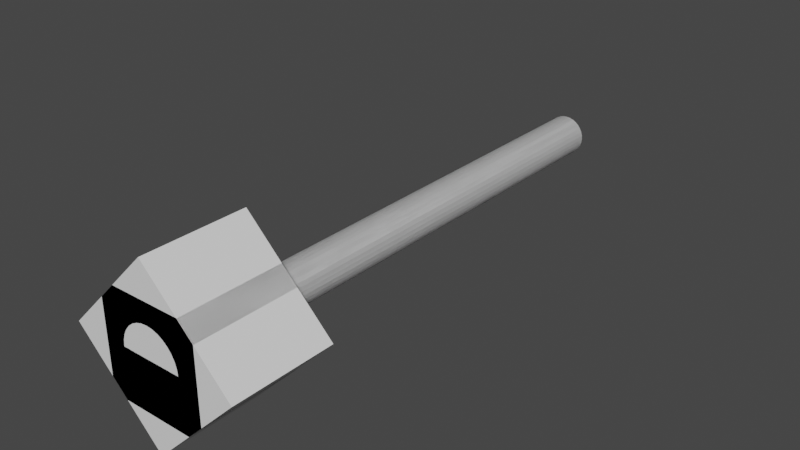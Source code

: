 # Source: BotArm.blend  (saved by Blender 2.92.15; exported with 4.5.12 LTS)
import bpy
from mathutils import Matrix  # noqa: F401  (used for matrix-valued properties, if any)

bpy.ops.wm.read_factory_settings(use_empty=True)
scene = bpy.context.scene
scene.name = 'Scene'

# ---- collections
col_collection = bpy.data.collections.new('Collection'); scene.collection.children.link(col_collection)

# ---- materials (node trees are filled in below, after node groups)
mat_material = bpy.data.materials.new('Material')
mat_material.alpha_threshold = 0.0
mat_material.use_transparent_shadow = False
mat_material.line_color = (0.0, 0.0, 0.0, 1.0)

# ---- material node trees
mat_material.use_nodes = True; mat_material.node_tree.nodes.clear()
_N = mat_material.node_tree.nodes; _L = mat_material.node_tree.links
n0 = _N.new('ShaderNodeOutputMaterial'); n0.name = 'Material Output'; n0.location = (300, 300)
n1 = _N.new('ShaderNodeBsdfPrincipled'); n1.name = 'Principled BSDF'; n1.location = (10, 300)
n1.distribution = 'GGX'
n1.subsurface_method = 'BURLEY'
n1.inputs[2].default_value = 0.4
n1.inputs[3].default_value = 1.45
n1.inputs[27].default_value = (0.0, 0.0, 0.0, 1.0)
n1.inputs[28].default_value = 1.0
_L.new(n1.outputs[0], n0.inputs[0])
n0.is_active_output = True

# ---- world
world_world = bpy.data.worlds.new('World'); scene.world = world_world
world_world.use_nodes = True; world_world.node_tree.nodes.clear()
_N = world_world.node_tree.nodes; _L = world_world.node_tree.links
n0 = _N.new('ShaderNodeOutputWorld'); n0.name = 'World Output'; n0.location = (300, 300)
n1 = _N.new('ShaderNodeBackground'); n1.name = 'Background'; n1.location = (10, 300)
n1.inputs[0].default_value = (0.05088, 0.05088, 0.05088, 1.0)
_L.new(n1.outputs[0], n0.inputs[0])
n0.is_active_output = True
world_world.color = (0.05088, 0.05088, 0.05088)
world_world.use_sun_shadow = False
world_world.sun_shadow_jitter_overblur = 0.0

# ---- meshes
me_cube = bpy.data.meshes.new('Cube')
me_cube.from_pydata([(1.0, 1.0, 1.0), (1.0, 1.0, -1.0), (1.0, -1.0, 1.0), (1.0, -1.0, -1.0), (-1.0, 1.0, 1.0), (-1.0, 1.0, -1.0), (-1.0, -1.0, 1.0), (-1.0, -1.0, -1.0)], [], [(0, 4, 6, 2), (3, 2, 6, 7), (7, 6, 4, 5), (5, 1, 3, 7), (1, 0, 2, 3), (5, 4, 0, 1)])
_uv = me_cube.uv_layers.new(name='UVMap')
_uv.uv.foreach_set('vector', [0.625, 0.5, 0.875, 0.5, 0.875, 0.75, 0.625, 0.75, 0.375, 0.75, 0.625, 0.75, 0.625, 1.0, 0.375, 1.0, 0.375, 0.0, 0.625, 0.0, 0.625, 0.25, 0.375, 0.25, 0.125, 0.5, 0.375, 0.5, 0.375, 0.75, 0.125, 0.75, 0.375, 0.5, 0.625, 0.5, 0.625, 0.75, 0.375, 0.75, 0.375, 0.25, 0.625, 0.25, 0.625, 0.5, 0.375, 0.5])
me_cube.materials.append(mat_material)
me_cube.use_remesh_preserve_volume = False
me_cube.use_remesh_preserve_attributes = False
me_cube.use_mirror_vertex_groups = False
me_cube.update()
me_cylinder = bpy.data.meshes.new('Cylinder')
me_cylinder.from_pydata([(0.0, 1.0, -1.0), (0.0, 1.0, 1.0), (0.1951, 0.9808, -1.0), (0.1951, 0.9808, 1.0), (0.3827, 0.9239, -1.0), (0.3827, 0.9239, 1.0), (0.5556, 0.8315, -1.0), (0.5556, 0.8315, 1.0), (0.7071, 0.7071, -1.0), (0.7071, 0.7071, 1.0), (0.8315, 0.5556, -1.0), (0.8315, 0.5556, 1.0), (0.9239, 0.3827, -1.0), (0.9239, 0.3827, 1.0), (0.9808, 0.1951, -1.0), (0.9808, 0.1951, 1.0), (1.0, 7.55e-08, -1.0), (1.0, 7.55e-08, 1.0), (0.9808, -0.1951, -1.0), (0.9808, -0.1951, 1.0), (0.9239, -0.3827, -1.0), (0.9239, -0.3827, 1.0), (0.8315, -0.5556, -1.0), (0.8315, -0.5556, 1.0), (0.7071, -0.7071, -1.0), (0.7071, -0.7071, 1.0), (0.5556, -0.8315, -1.0), (0.5556, -0.8315, 1.0), (0.3827, -0.9239, -1.0), (0.3827, -0.9239, 1.0), (0.1951, -0.9808, -1.0), (0.1951, -0.9808, 1.0), (-3.258e-07, -1.0, -1.0), (-3.258e-07, -1.0, 1.0), (-0.1951, -0.9808, -1.0), (-0.1951, -0.9808, 1.0), (-0.3827, -0.9239, -1.0), (-0.3827, -0.9239, 1.0), (-0.5556, -0.8315, -1.0), (-0.5556, -0.8315, 1.0), (-0.7071, -0.7071, -1.0), (-0.7071, -0.7071, 1.0), (-0.8315, -0.5556, -1.0), (-0.8315, -0.5556, 1.0), (-0.9239, -0.3827, -1.0), (-0.9239, -0.3827, 1.0), (-0.9808, -0.1951, -1.0), (-0.9808, -0.1951, 1.0), (-1.0, 9.656e-07, -1.0), (-1.0, 9.656e-07, 1.0), (-0.9808, 0.1951, -1.0), (-0.9808, 0.1951, 1.0), (-0.9239, 0.3827, -1.0), (-0.9239, 0.3827, 1.0), (-0.8315, 0.5556, -1.0), (-0.8315, 0.5556, 1.0), (-0.7071, 0.7071, -1.0), (-0.7071, 0.7071, 1.0), (-0.5556, 0.8315, -1.0), (-0.5556, 0.8315, 1.0), (-0.3827, 0.9239, -1.0), (-0.3827, 0.9239, 1.0), (-0.1951, 0.9808, -1.0), (-0.1951, 0.9808, 1.0)], [], [(0, 1, 3, 2), (2, 3, 5, 4), (4, 5, 7, 6), (6, 7, 9, 8), (8, 9, 11, 10), (10, 11, 13, 12), (12, 13, 15, 14), (14, 15, 17, 16), (16, 17, 19, 18), (18, 19, 21, 20), (20, 21, 23, 22), (22, 23, 25, 24), (24, 25, 27, 26), (26, 27, 29, 28), (28, 29, 31, 30), (30, 31, 33, 32), (32, 33, 35, 34), (34, 35, 37, 36), (36, 37, 39, 38), (38, 39, 41, 40), (40, 41, 43, 42), (42, 43, 45, 44), (44, 45, 47, 46), (46, 47, 49, 48), (48, 49, 51, 50), (50, 51, 53, 52), (52, 53, 55, 54), (54, 55, 57, 56), (56, 57, 59, 58), (58, 59, 61, 60), (3, 1, 63, 61, 59, 57, 55, 53, 51, 49, 47, 45, 43, 41, 39, 37, 35, 33, 31, 29, 27, 25, 23, 21, 19, 17, 15, 13, 11, 9, 7, 5), (60, 61, 63, 62), (62, 63, 1, 0), (0, 2, 4, 6, 8, 10, 12, 14, 16, 18, 20, 22, 24, 26, 28, 30, 32, 34, 36, 38, 40, 42, 44, 46, 48, 50, 52, 54, 56, 58, 60, 62)])
_uv = me_cylinder.uv_layers.new(name='UVMap')
_uv.uv.foreach_set('vector', [1.0, 0.5, 1.0, 1.0, 0.9688, 1.0, 0.9688, 0.5, 0.9688, 0.5, 0.9688, 1.0, 0.9375, 1.0, 0.9375, 0.5, 0.9375, 0.5, 0.9375, 1.0, 0.9062, 1.0, 0.9062, 0.5, 0.9062, 0.5, 0.9062, 1.0, 0.875, 1.0, 0.875, 0.5, 0.875, 0.5, 0.875, 1.0, 0.8438, 1.0, 0.8438, 0.5, 0.8438, 0.5, 0.8438, 1.0, 0.8125, 1.0, 0.8125, 0.5, 0.8125, 0.5, 0.8125, 1.0, 0.7812, 1.0, 0.7812, 0.5, 0.7812, 0.5, 0.7812, 1.0, 0.75, 1.0, 0.75, 0.5, 0.75, 0.5, 0.75, 1.0, 0.7188, 1.0, 0.7188, 0.5, 0.7188, 0.5, 0.7188, 1.0, 0.6875, 1.0, 0.6875, 0.5, 0.6875, 0.5, 0.6875, 1.0, 0.6562, 1.0, 0.6562, 0.5, 0.6562, 0.5, 0.6562, 1.0, 0.625, 1.0, 0.625, 0.5, 0.625, 0.5, 0.625, 1.0, 0.5938, 1.0, 0.5938, 0.5, 0.5938, 0.5, 0.5938, 1.0, 0.5625, 1.0, 0.5625, 0.5, 0.5625, 0.5, 0.5625, 1.0, 0.5312, 1.0, 0.5312, 0.5, 0.5312, 0.5, 0.5312, 1.0, 0.5, 1.0, 0.5, 0.5, 0.5, 0.5, 0.5, 1.0, 0.4688, 1.0, 0.4688, 0.5, 0.4688, 0.5, 0.4688, 1.0, 0.4375, 1.0, 0.4375, 0.5, 0.4375, 0.5, 0.4375, 1.0, 0.4062, 1.0, 0.4062, 0.5, 0.4062, 0.5, 0.4062, 1.0, 0.375, 1.0, 0.375, 0.5, 0.375, 0.5, 0.375, 1.0, 0.3438, 1.0, 0.3438, 0.5, 0.3438, 0.5, 0.3438, 1.0, 0.3125, 1.0, 0.3125, 0.5, 0.3125, 0.5, 0.3125, 1.0, 0.2812, 1.0, 0.2812, 0.5, 0.2812, 0.5, 0.2812, 1.0, 0.25, 1.0, 0.25, 0.5, 0.25, 0.5, 0.25, 1.0, 0.2188, 1.0, 0.2188, 0.5, 0.2188, 0.5, 0.2188, 1.0, 0.1875, 1.0, 0.1875, 0.5, 0.1875, 0.5, 0.1875, 1.0, 0.1562, 1.0, 0.1562, 0.5, 0.1562, 0.5, 0.1562, 1.0, 0.125, 1.0, 0.125, 0.5, 0.125, 0.5, 0.125, 1.0, 0.09375, 1.0, 0.09375, 0.5, 0.09375, 0.5, 0.09375, 1.0, 0.0625, 1.0, 0.0625, 0.5, 0.2968, 0.4854, 0.25, 0.49, 0.2032, 0.4854, 0.1582, 0.4717, 0.1167, 0.4496, 0.08029, 0.4197, 0.05045, 0.3833, 0.02827, 0.3418, 0.01461, 0.2968, 0.01, 0.25, 0.01461, 0.2032, 0.02827, 0.1582, 0.05045, 0.1167, 0.08029, 0.08029, 0.1167, 0.05045, 0.1582, 0.02827, 0.2032, 0.01461, 0.25, 0.01, 0.2968, 0.01461, 0.3418, 0.02827, 0.3833, 0.05045, 0.4197, 0.08029, 0.4496, 0.1167, 0.4717, 0.1582, 0.4854, 0.2032, 0.49, 0.25, 0.4854, 0.2968, 0.4717, 0.3418, 0.4496, 0.3833, 0.4197, 0.4197, 0.3833, 0.4496, 0.3418, 0.4717, 0.0625, 0.5, 0.0625, 1.0, 0.03125, 1.0, 0.03125, 0.5, 0.03125, 0.5, 0.03125, 1.0, 0.0, 1.0, 0.0, 0.5, 0.75, 0.49, 0.7968, 0.4854, 0.8418, 0.4717, 0.8833, 0.4496, 0.9197, 0.4197, 0.9496, 0.3833, 0.9717, 0.3418, 0.9854, 0.2968, 0.99, 0.25, 0.9854, 0.2032, 0.9717, 0.1582, 0.9496, 0.1167, 0.9197, 0.08029, 0.8833, 0.05045, 0.8418, 0.02827, 0.7968, 0.01461, 0.75, 0.01, 0.7032, 0.01461, 0.6582, 0.02827, 0.6167, 0.05045, 0.5803, 0.08029, 0.5504, 0.1167, 0.5283, 0.1582, 0.5146, 0.2032, 0.51, 0.25, 0.5146, 0.2968, 0.5283, 0.3418, 0.5504, 0.3833, 0.5803, 0.4197, 0.6167, 0.4496, 0.6582, 0.4717, 0.7032, 0.4854])
me_cylinder.use_remesh_fix_poles = True
me_cylinder.use_remesh_preserve_attributes = False
me_cylinder.use_mirror_vertex_groups = False
me_cylinder.update()
me_cube_001 = bpy.data.meshes.new('Cube.001')
me_cube_001.from_pydata([(-1.0, -1.0, -1.0), (-1.0, -1.0, 1.0), (-1.0, 1.0, -1.0), (-1.0, 1.0, 1.0), (1.0, -1.0, -1.0), (1.0, -1.0, 1.0), (1.0, 1.0, -1.0), (1.0, 1.0, 1.0)], [], [(0, 1, 3, 2), (2, 3, 7, 6), (6, 7, 5, 4), (4, 5, 1, 0), (2, 6, 4, 0), (7, 3, 1, 5)])
_uv = me_cube_001.uv_layers.new(name='UVMap')
_uv.uv.foreach_set('vector', [0.375, 0.0, 0.625, 0.0, 0.625, 0.25, 0.375, 0.25, 0.375, 0.25, 0.625, 0.25, 0.625, 0.5, 0.375, 0.5, 0.375, 0.5, 0.625, 0.5, 0.625, 0.75, 0.375, 0.75, 0.375, 0.75, 0.625, 0.75, 0.625, 1.0, 0.375, 1.0, 0.125, 0.5, 0.375, 0.5, 0.375, 0.75, 0.125, 0.75, 0.625, 0.5, 0.875, 0.5, 0.875, 0.75, 0.625, 0.75])
me_cube_001.use_remesh_fix_poles = True
me_cube_001.use_remesh_preserve_attributes = False
me_cube_001.use_mirror_vertex_groups = False
me_cube_001.update()
me_cylinder_001 = bpy.data.meshes.new('Cylinder.001')
me_cylinder_001.from_pydata([(0.0, 1.0, -1.0), (0.0, 1.0, 1.0), (0.1951, 0.9808, -1.0), (0.1951, 0.9808, 1.0), (0.3827, 0.9239, -1.0), (0.3827, 0.9239, 1.0), (0.5556, 0.8315, -1.0), (0.5556, 0.8315, 1.0), (0.7071, 0.7071, -1.0), (0.7071, 0.7071, 1.0), (0.8315, 0.5556, -1.0), (0.8315, 0.5556, 1.0), (0.9239, 0.3827, -1.0), (0.9239, 0.3827, 1.0), (0.9808, 0.1951, -1.0), (0.9808, 0.1951, 1.0), (1.0, 7.55e-08, -1.0), (1.0, 7.55e-08, 1.0), (0.9808, -0.1951, -1.0), (0.9808, -0.1951, 1.0), (0.9239, -0.3827, -1.0), (0.9239, -0.3827, 1.0), (0.8315, -0.5556, -1.0), (0.8315, -0.5556, 1.0), (0.7071, -0.7071, -1.0), (0.7071, -0.7071, 1.0), (0.5556, -0.8315, -1.0), (0.5556, -0.8315, 1.0), (0.3827, -0.9239, -1.0), (0.3827, -0.9239, 1.0), (0.1951, -0.9808, -1.0), (0.1951, -0.9808, 1.0), (-3.258e-07, -1.0, -1.0), (-3.258e-07, -1.0, 1.0), (-0.1951, -0.9808, -1.0), (-0.1951, -0.9808, 1.0), (-0.3827, -0.9239, -1.0), (-0.3827, -0.9239, 1.0), (-0.5556, -0.8315, -1.0), (-0.5556, -0.8315, 1.0), (-0.7071, -0.7071, -1.0), (-0.7071, -0.7071, 1.0), (-0.8315, -0.5556, -1.0), (-0.8315, -0.5556, 1.0), (-0.9239, -0.3827, -1.0), (-0.9239, -0.3827, 1.0), (-0.9808, -0.1951, -1.0), (-0.9808, -0.1951, 1.0), (-1.0, 9.656e-07, -1.0), (-1.0, 9.656e-07, 1.0), (-0.9808, 0.1951, -1.0), (-0.9808, 0.1951, 1.0), (-0.9239, 0.3827, -1.0), (-0.9239, 0.3827, 1.0), (-0.8315, 0.5556, -1.0), (-0.8315, 0.5556, 1.0), (-0.7071, 0.7071, -1.0), (-0.7071, 0.7071, 1.0), (-0.5556, 0.8315, -1.0), (-0.5556, 0.8315, 1.0), (-0.3827, 0.9239, -1.0), (-0.3827, 0.9239, 1.0), (-0.1951, 0.9808, -1.0), (-0.1951, 0.9808, 1.0)], [], [(0, 1, 3, 2), (2, 3, 5, 4), (4, 5, 7, 6), (6, 7, 9, 8), (8, 9, 11, 10), (10, 11, 13, 12), (12, 13, 15, 14), (14, 15, 17, 16), (16, 17, 19, 18), (18, 19, 21, 20), (20, 21, 23, 22), (22, 23, 25, 24), (24, 25, 27, 26), (26, 27, 29, 28), (28, 29, 31, 30), (30, 31, 33, 32), (32, 33, 35, 34), (34, 35, 37, 36), (36, 37, 39, 38), (38, 39, 41, 40), (40, 41, 43, 42), (42, 43, 45, 44), (44, 45, 47, 46), (46, 47, 49, 48), (48, 49, 51, 50), (50, 51, 53, 52), (52, 53, 55, 54), (54, 55, 57, 56), (56, 57, 59, 58), (58, 59, 61, 60), (3, 1, 63, 61, 59, 57, 55, 53, 51, 49, 47, 45, 43, 41, 39, 37, 35, 33, 31, 29, 27, 25, 23, 21, 19, 17, 15, 13, 11, 9, 7, 5), (60, 61, 63, 62), (62, 63, 1, 0), (0, 2, 4, 6, 8, 10, 12, 14, 16, 18, 20, 22, 24, 26, 28, 30, 32, 34, 36, 38, 40, 42, 44, 46, 48, 50, 52, 54, 56, 58, 60, 62)])
_uv = me_cylinder_001.uv_layers.new(name='UVMap')
_uv.uv.foreach_set('vector', [1.0, 0.5, 1.0, 1.0, 0.9688, 1.0, 0.9688, 0.5, 0.9688, 0.5, 0.9688, 1.0, 0.9375, 1.0, 0.9375, 0.5, 0.9375, 0.5, 0.9375, 1.0, 0.9062, 1.0, 0.9062, 0.5, 0.9062, 0.5, 0.9062, 1.0, 0.875, 1.0, 0.875, 0.5, 0.875, 0.5, 0.875, 1.0, 0.8438, 1.0, 0.8438, 0.5, 0.8438, 0.5, 0.8438, 1.0, 0.8125, 1.0, 0.8125, 0.5, 0.8125, 0.5, 0.8125, 1.0, 0.7812, 1.0, 0.7812, 0.5, 0.7812, 0.5, 0.7812, 1.0, 0.75, 1.0, 0.75, 0.5, 0.75, 0.5, 0.75, 1.0, 0.7188, 1.0, 0.7188, 0.5, 0.7188, 0.5, 0.7188, 1.0, 0.6875, 1.0, 0.6875, 0.5, 0.6875, 0.5, 0.6875, 1.0, 0.6562, 1.0, 0.6562, 0.5, 0.6562, 0.5, 0.6562, 1.0, 0.625, 1.0, 0.625, 0.5, 0.625, 0.5, 0.625, 1.0, 0.5938, 1.0, 0.5938, 0.5, 0.5938, 0.5, 0.5938, 1.0, 0.5625, 1.0, 0.5625, 0.5, 0.5625, 0.5, 0.5625, 1.0, 0.5312, 1.0, 0.5312, 0.5, 0.5312, 0.5, 0.5312, 1.0, 0.5, 1.0, 0.5, 0.5, 0.5, 0.5, 0.5, 1.0, 0.4688, 1.0, 0.4688, 0.5, 0.4688, 0.5, 0.4688, 1.0, 0.4375, 1.0, 0.4375, 0.5, 0.4375, 0.5, 0.4375, 1.0, 0.4062, 1.0, 0.4062, 0.5, 0.4062, 0.5, 0.4062, 1.0, 0.375, 1.0, 0.375, 0.5, 0.375, 0.5, 0.375, 1.0, 0.3438, 1.0, 0.3438, 0.5, 0.3438, 0.5, 0.3438, 1.0, 0.3125, 1.0, 0.3125, 0.5, 0.3125, 0.5, 0.3125, 1.0, 0.2812, 1.0, 0.2812, 0.5, 0.2812, 0.5, 0.2812, 1.0, 0.25, 1.0, 0.25, 0.5, 0.25, 0.5, 0.25, 1.0, 0.2188, 1.0, 0.2188, 0.5, 0.2188, 0.5, 0.2188, 1.0, 0.1875, 1.0, 0.1875, 0.5, 0.1875, 0.5, 0.1875, 1.0, 0.1562, 1.0, 0.1562, 0.5, 0.1562, 0.5, 0.1562, 1.0, 0.125, 1.0, 0.125, 0.5, 0.125, 0.5, 0.125, 1.0, 0.09375, 1.0, 0.09375, 0.5, 0.09375, 0.5, 0.09375, 1.0, 0.0625, 1.0, 0.0625, 0.5, 0.2968, 0.4854, 0.25, 0.49, 0.2032, 0.4854, 0.1582, 0.4717, 0.1167, 0.4496, 0.08029, 0.4197, 0.05045, 0.3833, 0.02827, 0.3418, 0.01461, 0.2968, 0.01, 0.25, 0.01461, 0.2032, 0.02827, 0.1582, 0.05045, 0.1167, 0.08029, 0.08029, 0.1167, 0.05045, 0.1582, 0.02827, 0.2032, 0.01461, 0.25, 0.01, 0.2968, 0.01461, 0.3418, 0.02827, 0.3833, 0.05045, 0.4197, 0.08029, 0.4496, 0.1167, 0.4717, 0.1582, 0.4854, 0.2032, 0.49, 0.25, 0.4854, 0.2968, 0.4717, 0.3418, 0.4496, 0.3833, 0.4197, 0.4197, 0.3833, 0.4496, 0.3418, 0.4717, 0.0625, 0.5, 0.0625, 1.0, 0.03125, 1.0, 0.03125, 0.5, 0.03125, 0.5, 0.03125, 1.0, 0.0, 1.0, 0.0, 0.5, 0.75, 0.49, 0.7968, 0.4854, 0.8418, 0.4717, 0.8833, 0.4496, 0.9197, 0.4197, 0.9496, 0.3833, 0.9717, 0.3418, 0.9854, 0.2968, 0.99, 0.25, 0.9854, 0.2032, 0.9717, 0.1582, 0.9496, 0.1167, 0.9197, 0.08029, 0.8833, 0.05045, 0.8418, 0.02827, 0.7968, 0.01461, 0.75, 0.01, 0.7032, 0.01461, 0.6582, 0.02827, 0.6167, 0.05045, 0.5803, 0.08029, 0.5504, 0.1167, 0.5283, 0.1582, 0.5146, 0.2032, 0.51, 0.25, 0.5146, 0.2968, 0.5283, 0.3418, 0.5504, 0.3833, 0.5803, 0.4197, 0.6167, 0.4496, 0.6582, 0.4717, 0.7032, 0.4854])
me_cylinder_001.use_remesh_fix_poles = True
me_cylinder_001.use_remesh_preserve_attributes = False
me_cylinder_001.use_mirror_vertex_groups = False
me_cylinder_001.update()
me_cylinder_002 = bpy.data.meshes.new('Cylinder.002')
me_cylinder_002.from_pydata([(0.0, 1.0, -1.0), (0.0, 1.0, 1.0), (0.1951, 0.9808, -1.0), (0.1951, 0.9808, 1.0), (0.3827, 0.9239, -1.0), (0.3827, 0.9239, 1.0), (0.5556, 0.8315, -1.0), (0.5556, 0.8315, 1.0), (0.7071, 0.7071, -1.0), (0.7071, 0.7071, 1.0), (0.8315, 0.5556, -1.0), (0.8315, 0.5556, 1.0), (0.9239, 0.3827, -1.0), (0.9239, 0.3827, 1.0), (0.9808, 0.1951, -1.0), (0.9808, 0.1951, 1.0), (1.0, 7.55e-08, -1.0), (1.0, 7.55e-08, 1.0), (0.9808, -0.1951, -1.0), (0.9808, -0.1951, 1.0), (0.9239, -0.3827, -1.0), (0.9239, -0.3827, 1.0), (0.8315, -0.5556, -1.0), (0.8315, -0.5556, 1.0), (0.7071, -0.7071, -1.0), (0.7071, -0.7071, 1.0), (0.5556, -0.8315, -1.0), (0.5556, -0.8315, 1.0), (0.3827, -0.9239, -1.0), (0.3827, -0.9239, 1.0), (0.1951, -0.9808, -1.0), (0.1951, -0.9808, 1.0), (-3.258e-07, -1.0, -1.0), (-3.258e-07, -1.0, 1.0), (-0.1951, -0.9808, -1.0), (-0.1951, -0.9808, 1.0), (-0.3827, -0.9239, -1.0), (-0.3827, -0.9239, 1.0), (-0.5556, -0.8315, -1.0), (-0.5556, -0.8315, 1.0), (-0.7071, -0.7071, -1.0), (-0.7071, -0.7071, 1.0), (-0.8315, -0.5556, -1.0), (-0.8315, -0.5556, 1.0), (-0.9239, -0.3827, -1.0), (-0.9239, -0.3827, 1.0), (-0.9808, -0.1951, -1.0), (-0.9808, -0.1951, 1.0), (-1.0, 9.656e-07, -1.0), (-1.0, 9.656e-07, 1.0), (-0.9808, 0.1951, -1.0), (-0.9808, 0.1951, 1.0), (-0.9239, 0.3827, -1.0), (-0.9239, 0.3827, 1.0), (-0.8315, 0.5556, -1.0), (-0.8315, 0.5556, 1.0), (-0.7071, 0.7071, -1.0), (-0.7071, 0.7071, 1.0), (-0.5556, 0.8315, -1.0), (-0.5556, 0.8315, 1.0), (-0.3827, 0.9239, -1.0), (-0.3827, 0.9239, 1.0), (-0.1951, 0.9808, -1.0), (-0.1951, 0.9808, 1.0)], [], [(0, 1, 3, 2), (2, 3, 5, 4), (4, 5, 7, 6), (6, 7, 9, 8), (8, 9, 11, 10), (10, 11, 13, 12), (12, 13, 15, 14), (14, 15, 17, 16), (16, 17, 19, 18), (18, 19, 21, 20), (20, 21, 23, 22), (22, 23, 25, 24), (24, 25, 27, 26), (26, 27, 29, 28), (28, 29, 31, 30), (30, 31, 33, 32), (32, 33, 35, 34), (34, 35, 37, 36), (36, 37, 39, 38), (38, 39, 41, 40), (40, 41, 43, 42), (42, 43, 45, 44), (44, 45, 47, 46), (46, 47, 49, 48), (48, 49, 51, 50), (50, 51, 53, 52), (52, 53, 55, 54), (54, 55, 57, 56), (56, 57, 59, 58), (58, 59, 61, 60), (3, 1, 63, 61, 59, 57, 55, 53, 51, 49, 47, 45, 43, 41, 39, 37, 35, 33, 31, 29, 27, 25, 23, 21, 19, 17, 15, 13, 11, 9, 7, 5), (60, 61, 63, 62), (62, 63, 1, 0), (0, 2, 4, 6, 8, 10, 12, 14, 16, 18, 20, 22, 24, 26, 28, 30, 32, 34, 36, 38, 40, 42, 44, 46, 48, 50, 52, 54, 56, 58, 60, 62)])
_uv = me_cylinder_002.uv_layers.new(name='UVMap')
_uv.uv.foreach_set('vector', [1.0, 0.5, 1.0, 1.0, 0.9688, 1.0, 0.9688, 0.5, 0.9688, 0.5, 0.9688, 1.0, 0.9375, 1.0, 0.9375, 0.5, 0.9375, 0.5, 0.9375, 1.0, 0.9062, 1.0, 0.9062, 0.5, 0.9062, 0.5, 0.9062, 1.0, 0.875, 1.0, 0.875, 0.5, 0.875, 0.5, 0.875, 1.0, 0.8438, 1.0, 0.8438, 0.5, 0.8438, 0.5, 0.8438, 1.0, 0.8125, 1.0, 0.8125, 0.5, 0.8125, 0.5, 0.8125, 1.0, 0.7812, 1.0, 0.7812, 0.5, 0.7812, 0.5, 0.7812, 1.0, 0.75, 1.0, 0.75, 0.5, 0.75, 0.5, 0.75, 1.0, 0.7188, 1.0, 0.7188, 0.5, 0.7188, 0.5, 0.7188, 1.0, 0.6875, 1.0, 0.6875, 0.5, 0.6875, 0.5, 0.6875, 1.0, 0.6562, 1.0, 0.6562, 0.5, 0.6562, 0.5, 0.6562, 1.0, 0.625, 1.0, 0.625, 0.5, 0.625, 0.5, 0.625, 1.0, 0.5938, 1.0, 0.5938, 0.5, 0.5938, 0.5, 0.5938, 1.0, 0.5625, 1.0, 0.5625, 0.5, 0.5625, 0.5, 0.5625, 1.0, 0.5312, 1.0, 0.5312, 0.5, 0.5312, 0.5, 0.5312, 1.0, 0.5, 1.0, 0.5, 0.5, 0.5, 0.5, 0.5, 1.0, 0.4688, 1.0, 0.4688, 0.5, 0.4688, 0.5, 0.4688, 1.0, 0.4375, 1.0, 0.4375, 0.5, 0.4375, 0.5, 0.4375, 1.0, 0.4062, 1.0, 0.4062, 0.5, 0.4062, 0.5, 0.4062, 1.0, 0.375, 1.0, 0.375, 0.5, 0.375, 0.5, 0.375, 1.0, 0.3438, 1.0, 0.3438, 0.5, 0.3438, 0.5, 0.3438, 1.0, 0.3125, 1.0, 0.3125, 0.5, 0.3125, 0.5, 0.3125, 1.0, 0.2812, 1.0, 0.2812, 0.5, 0.2812, 0.5, 0.2812, 1.0, 0.25, 1.0, 0.25, 0.5, 0.25, 0.5, 0.25, 1.0, 0.2188, 1.0, 0.2188, 0.5, 0.2188, 0.5, 0.2188, 1.0, 0.1875, 1.0, 0.1875, 0.5, 0.1875, 0.5, 0.1875, 1.0, 0.1562, 1.0, 0.1562, 0.5, 0.1562, 0.5, 0.1562, 1.0, 0.125, 1.0, 0.125, 0.5, 0.125, 0.5, 0.125, 1.0, 0.09375, 1.0, 0.09375, 0.5, 0.09375, 0.5, 0.09375, 1.0, 0.0625, 1.0, 0.0625, 0.5, 0.2968, 0.4854, 0.25, 0.49, 0.2032, 0.4854, 0.1582, 0.4717, 0.1167, 0.4496, 0.08029, 0.4197, 0.05045, 0.3833, 0.02827, 0.3418, 0.01461, 0.2968, 0.01, 0.25, 0.01461, 0.2032, 0.02827, 0.1582, 0.05045, 0.1167, 0.08029, 0.08029, 0.1167, 0.05045, 0.1582, 0.02827, 0.2032, 0.01461, 0.25, 0.01, 0.2968, 0.01461, 0.3418, 0.02827, 0.3833, 0.05045, 0.4197, 0.08029, 0.4496, 0.1167, 0.4717, 0.1582, 0.4854, 0.2032, 0.49, 0.25, 0.4854, 0.2968, 0.4717, 0.3418, 0.4496, 0.3833, 0.4197, 0.4197, 0.3833, 0.4496, 0.3418, 0.4717, 0.0625, 0.5, 0.0625, 1.0, 0.03125, 1.0, 0.03125, 0.5, 0.03125, 0.5, 0.03125, 1.0, 0.0, 1.0, 0.0, 0.5, 0.75, 0.49, 0.7968, 0.4854, 0.8418, 0.4717, 0.8833, 0.4496, 0.9197, 0.4197, 0.9496, 0.3833, 0.9717, 0.3418, 0.9854, 0.2968, 0.99, 0.25, 0.9854, 0.2032, 0.9717, 0.1582, 0.9496, 0.1167, 0.9197, 0.08029, 0.8833, 0.05045, 0.8418, 0.02827, 0.7968, 0.01461, 0.75, 0.01, 0.7032, 0.01461, 0.6582, 0.02827, 0.6167, 0.05045, 0.5803, 0.08029, 0.5504, 0.1167, 0.5283, 0.1582, 0.5146, 0.2032, 0.51, 0.25, 0.5146, 0.2968, 0.5283, 0.3418, 0.5504, 0.3833, 0.5803, 0.4197, 0.6167, 0.4496, 0.6582, 0.4717, 0.7032, 0.4854])
me_cylinder_002.use_remesh_fix_poles = True
me_cylinder_002.use_remesh_preserve_attributes = False
me_cylinder_002.use_mirror_vertex_groups = False
me_cylinder_002.update()

# ---- objects
ob_piece = bpy.data.objects.new('Piece', me_cube)
ob_rod = bpy.data.objects.new('Rod', me_cylinder)
ob_bevel = bpy.data.objects.new('Bevel', me_cube_001)
ob_screwhole = bpy.data.objects.new('ScrewHole', me_cylinder_001)
ob_motorhole = bpy.data.objects.new('MotorHole', me_cylinder_002)

# ---- transforms, parenting, visibility, modifiers, constraints
ob_piece.location = (0.0, 0.0, 0.0)
ob_piece.lock_rotations_4d = False
ob_piece.empty_display_type = 'ARROWS'
ob_piece.lineart.crease_threshold = 0.0
_m = ob_piece.modifiers.new('Boolean.001', 'BOOLEAN')
_m.object = ob_bevel
_m.operation = 'INTERSECT'
_m = ob_piece.modifiers.new('Boolean', 'BOOLEAN')
_m.object = ob_rod
_m.operation = 'UNION'
_m = ob_piece.modifiers.new('Boolean.002', 'BOOLEAN')
_m.object = ob_screwhole
ob_rod.parent = ob_piece
ob_rod.location = (0.0, 5.0, 0.0)
ob_rod.rotation_euler = (1.571, 0.0, 0.0)
ob_rod.scale = (0.4, 0.4, 5.0)
ob_rod.lineart.crease_threshold = 0.0
_m = ob_rod.modifiers.new('Boolean', 'BOOLEAN')
_m.object = ob_motorhole
ob_bevel.parent = ob_piece
ob_bevel.location = (0.0, 0.0, 0.0)
ob_bevel.rotation_euler = (0.0, 0.7854, 0.0)
ob_bevel.scale = (1.2, 1.0, 1.2)
ob_bevel.lineart.crease_threshold = 0.0
ob_screwhole.parent = ob_piece
ob_screwhole.location = (0.0, -0.5, 0.0)
ob_screwhole.rotation_euler = (1.571, 0.0, 0.0)
ob_screwhole.scale = (0.6, 0.6, 0.5)
ob_screwhole.lineart.crease_threshold = 0.0
ob_motorhole.parent = ob_piece
ob_motorhole.location = (0.0, 9.718, 0.0)
ob_motorhole.rotation_euler = (1.571, 0.0, 0.0)
ob_motorhole.scale = (0.1, 0.15, 0.4)
ob_motorhole.lineart.crease_threshold = 0.0

# ---- collection membership
col_collection.objects.link(ob_piece)
col_collection.objects.link(ob_rod)
col_collection.objects.link(ob_bevel)
col_collection.objects.link(ob_screwhole)
col_collection.objects.link(ob_motorhole)

# ---- scene / render settings (as saved in the file)
scene.frame_start = 1; scene.frame_end = 250; scene.frame_set(1)
scene.render.engine = 'BLENDER_EEVEE_NEXT'
scene.cycles.use_denoising = False
scene.cycles.samples = 128
scene.cycles.sampling_pattern = 'TABULATED_SOBOL'
scene.cycles.use_adaptive_sampling = False
scene.cycles.use_light_tree = False
scene.view_settings.view_transform = 'Filmic'
bpy.context.view_layer.update()

# ---- added for rendering (the .blend has no active camera and no usable light): camera, sun
cam_auto = bpy.data.cameras.new('AutoCamera')
cam_auto.lens = 50.0
cam_auto.sensor_width = 36.0
cam_auto.clip_end = 1000.0
ob_auto_camera = bpy.data.objects.new('AutoCamera', cam_auto)
scene.collection.objects.link(ob_auto_camera)
ob_auto_camera.location = (11.2046, -8.88641, 8.9637)
ob_auto_camera.rotation_euler = (1.09748, -7.21219e-08, 0.694738)
scene.camera = ob_auto_camera
light_auto_sun = bpy.data.lights.new('AutoSun', 'SUN')
light_auto_sun.energy = 3.0
light_auto_sun.angle = 0.0523599
ob_auto_sun = bpy.data.objects.new('AutoSun', light_auto_sun)
scene.collection.objects.link(ob_auto_sun)
ob_auto_sun.rotation_euler = (0.872665, 0.174533, 0.523599)
bpy.context.view_layer.update()
